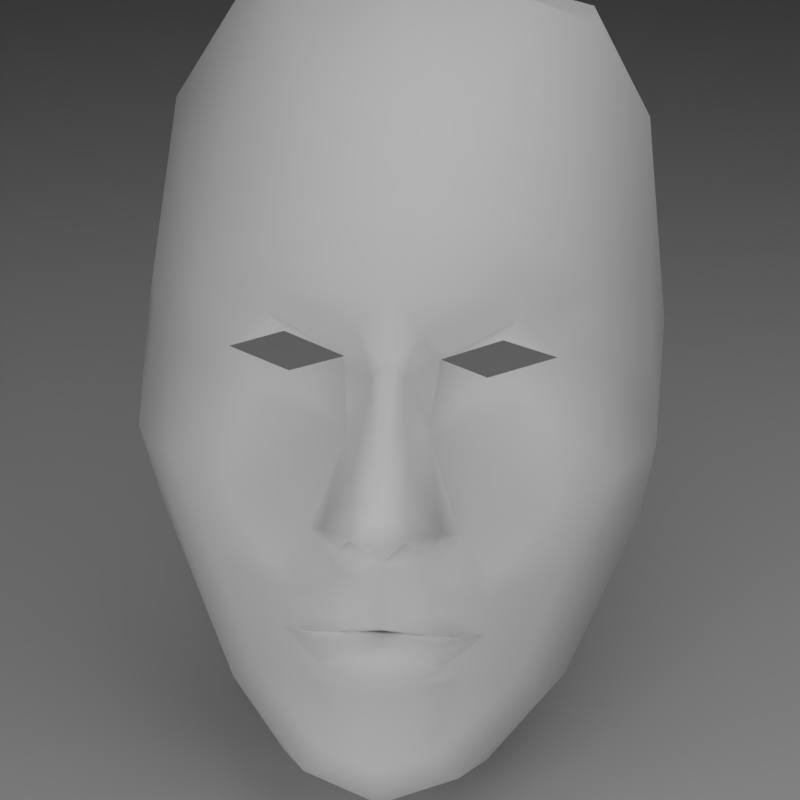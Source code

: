 # Source: MatPreview_dawn_face.blend  (saved by Blender 2.68.0; exported with 4.5.12 LTS)
import bpy
from mathutils import Matrix  # noqa: F401  (used for matrix-valued properties, if any)

bpy.ops.wm.read_factory_settings(use_empty=True)
scene = bpy.context.scene
scene.name = 'Scene'

# ---- collections
col_collection_1 = bpy.data.collections.new('Collection 1'); scene.collection.children.link(col_collection_1)

# ---- materials (node trees are filled in below, after node groups)
mat_room = bpy.data.materials.new('Room')
mat_room.alpha_threshold = 0.0
mat_room.diffuse_color = (0.64, 0.64, 0.64, 1.0)
mat_room.roughness = 0.5
mat_room.line_color = (0.0, 0.0, 0.0, 1.0)
mat_face = bpy.data.materials.new('Face')
mat_face.alpha_threshold = 0.0
mat_face.specular_color = (0.2, 0.2, 0.2)
mat_face.roughness = 0.5
mat_face.specular_intensity = 1.0
mat_face.line_color = (0.0, 0.0, 0.0, 1.0)

# ---- material node trees

# ---- world
world_world = bpy.data.worlds.new('World'); scene.world = world_world
world_world.color = (0.05088, 0.05088, 0.05088)
world_world.use_sun_shadow = False
world_world.sun_shadow_jitter_overblur = 0.0
world_world.cycles.sampling_method = 'MANUAL'
world_world.cycles.sample_map_resolution = 256

# ---- cameras
cam_camera = bpy.data.cameras.new('Camera')
cam_camera.clip_end = 100.0
cam_camera.lens = 80.0
cam_camera.sensor_width = 32.0
cam_camera.sensor_height = 18.0
cam_camera.ortho_scale = 7.314
cam_camera.dof.focus_distance = 0.0
cam_camera.dof.aperture_fstop = 128.0

# ---- lights
light_lamp_001 = bpy.data.lights.new('Lamp.001', 'AREA')
light_lamp_001.transmission_factor = 0.0
light_lamp_001.cutoff_distance = 30.0
light_lamp_001.energy = 78.54
light_lamp_001.shadow_buffer_clip_start = 1.001
light_lamp_001.shadow_soft_size = 1.0
light_lamp_001.shadow_maximum_resolution = 0.006
light_lamp_001.use_absolute_resolution = True
light_lamp_001.size = 1.0
light_lamp_001.size_y = 1.0
light_lamp_001.cycles.use_multiple_importance_sampling = False
light_lamp = bpy.data.lights.new('Lamp', 'AREA')
light_lamp.transmission_factor = 0.0
light_lamp.cutoff_distance = 30.0
light_lamp.energy = 78.54
light_lamp.shadow_buffer_clip_start = 1.001
light_lamp.shadow_soft_size = 1.0
light_lamp.shadow_maximum_resolution = 0.006
light_lamp.use_absolute_resolution = True
light_lamp.size = 1.0
light_lamp.size_y = 1.0
light_lamp.cycles.use_multiple_importance_sampling = False

# ---- meshes
me_cube_001 = bpy.data.meshes.new('Cube.001')
me_cube_001.from_pydata([(-1.0, -1.0, -1.0), (-1.0, 1.0, -1.0), (1.0, 1.0, -1.0), (1.0, -1.0, -1.0), (-1.0, -1.0, 1.0), (-1.0, 1.0, 1.0), (1.0, 1.0, 1.0), (1.0, -1.0, 1.0)], [], [(4, 5, 1, 0), (5, 6, 2, 1), (6, 7, 3, 2), (7, 4, 0, 3), (0, 1, 2, 3), (7, 6, 5, 4)])
_uv = me_cube_001.uv_layers.new(name='UVMap')
_uv.uv.foreach_set('vector', [0.1258, -0.5748, 0.8974, -0.5748, 0.8974, 0.1968, 0.1258, 0.1968, 1.669, 0.1968, 1.669, 0.9685, 0.8974, 0.9685, 0.8974, 0.1968, 0.8974, 1.74, 0.1258, 1.74, 0.1258, 0.9685, 0.8974, 0.9685, -0.6459, 0.9685, -0.6459, 0.1968, 0.1258, 0.1968, 0.1258, 0.9685, 0.1258, 0.1968, 0.8974, 0.1968, 0.8974, 0.9685, 0.1258, 0.9685, 0.1258, -1.346, 0.8974, -1.346, 0.8974, -0.5748, 0.1258, -0.5748])
me_cube_001.materials.append(mat_room)
me_cube_001.use_remesh_preserve_volume = False
me_cube_001.use_remesh_preserve_attributes = False
me_cube_001.use_mirror_vertex_groups = False
me_cube_001.update()
me_dawn_face_faceted = bpy.data.meshes.new('dawn_face_faceted')
me_dawn_face_faceted.from_pydata([(-1.916e-05, -0.0746, 0.00422), (-0.008195, -0.01457, 0.01566), (-0.03449, 0.02235, 0.0001388), (-0.04582, 0.02253, -0.0097), (-0.02156, 0.01779, 0.001551), (-1.916e-05, -0.03512, 0.01004), (-1.916e-05, -0.03528, 0.01094), (-0.02253, 0.02624, 0.00315), (-1.916e-05, 0.02213, 0.01222), (-0.01222, -0.01266, 0.01736), (-1.916e-05, -0.007067, 0.03007), (0.008156, -0.01457, 0.01566), (0.03445, 0.02235, 0.0001388), (0.04578, 0.02253, -0.009699), (0.02008, 0.01775, 0.001676), (0.02312, 0.02587, 0.003268), (0.01218, -0.01266, 0.01736), (-6.609e-05, 0.1062, -0.03587), (-0.05271, 0.07434, -0.03447), (0.05321, 0.07272, -0.03447), (-1.916e-05, -0.07235, -0.0344), (0.05476, -0.0175, -0.03447), (-0.05479, -0.01752, -0.03447), (0.01017, 0.02091, -0.00103), (-0.01021, 0.02091, -0.00103), (-1.916e-05, 0.03578, 0.0153), (0.05666, 0.002223, -0.0158), (-0.0567, 0.002215, -0.01581), (0.0354, -0.05458, -0.01937), (-0.03532, -0.05468, -0.01921), (0.03931, 0.004385, -9.335e-05), (-0.03935, 0.004385, -9.335e-05), (0.006255, -0.01419, 0.01583), (-0.006293, -0.01419, 0.01583), (0.01798, -0.03631, 0.001765), (-0.01802, -0.03631, 0.001765), (0.02033, -0.0281, 0.005766), (-0.02036, -0.0281, 0.005765), (-2.07e-05, 0.09936, -0.01132), (0.04026, 0.09231, -0.02241), (-0.04081, 0.08887, -0.0219), (0.008415, 0.007151, 0.007975), (-0.008453, 0.007151, 0.007975), (-0.03825, 0.09834, -0.03447), (0.03992, 0.09656, -0.03447), (0.03944, -0.05429, -0.03399), (-0.03926, -0.05414, -0.03447), (0.004057, -0.01461, 0.02135), (-0.004095, -0.01461, 0.02135), (0.04757, 0.06278, -0.01427), (-0.0476, 0.0628, -0.01427), (-1.916e-05, -0.01945, 0.01722), (-1.916e-05, -0.0641, 0.01138), (0.02619, 0.03052, 0.003898), (-0.02623, 0.03052, 0.003898), (-1.916e-05, -0.04815, 0.008404), (-1.916e-05, -0.04424, 0.01582), (-0.05843, 0.02779, -0.03447), (0.05839, 0.02779, -0.03447), (-1.916e-05, -0.03218, 0.01816), (-1.916e-05, 0.07854, 0.005327), (0.02152, -0.03684, 0.002327), (-0.02156, -0.03684, 0.002327), (0.006683, 0.02706, 0.01078), (-0.006722, 0.02706, 0.01078), (0.0198, -0.06796, -0.03391), (-0.01956, -0.06824, -0.03447), (0.02319, -0.02237, 0.004766), (-0.02322, -0.02237, 0.004766), (0.01963, 0.07488, 0.00313), (-0.01966, 0.07488, 0.00313), (0.01567, -0.0147, 0.008826), (-0.01571, -0.0147, 0.008826), (0.03184, -0.04993, -0.01013), (-0.03188, -0.04993, -0.01013), (0.02559, 0.09652, -0.0142), (-0.02575, 0.09668, -0.0144), (0.01164, -0.02919, 0.01498), (-0.01168, -0.02919, 0.01498), (0.03093, 0.01277, 0.00201), (-0.03097, 0.01277, 0.002009), (0.009235, -0.01698, 0.01516), (-0.009073, -0.01738, 0.01516), (0.05507, 0.0221, -0.0212), (-0.05511, 0.0221, -0.0212), (0.003203, 0.01767, 0.01204), (-0.003241, 0.01767, 0.01204), (0.02833, -0.04772, -0.005568), (-0.02837, -0.04772, -0.005568), (0.0407, 0.03705, 0.001209), (-0.04074, 0.03705, 0.001208), (0.01618, -0.04656, 0.003658), (-0.01622, -0.04656, 0.003658), (-1.916e-05, 0.05513, 0.01424), (0.008615, -0.0223, 0.01429), (-0.008654, -0.0223, 0.01429), (0.04829, -0.01455, -0.01078), (-0.04829, -0.01471, -0.01082), (0.0144, -0.03582, 0.01028), (-0.01443, -0.03582, 0.01028), (0.01978, 0.05215, 0.01198), (-0.01981, 0.05215, 0.01198), (0.005873, 0.0006067, 0.02157), (-0.005911, 0.0006067, 0.02157), (0.03756, -0.024, -0.002984), (-0.03761, -0.02399, -0.002986), (0.03566, 0.0682, -0.003028), (-0.03575, 0.06824, -0.003076), (0.01154, -0.06165, 0.009401), (-0.01157, -0.06165, 0.009401), (0.005097, -0.006447, 0.02726), (-0.004936, -0.005847, 0.02726), (0.05433, 0.03711, -0.01885), (-0.05437, 0.03711, -0.01885), (-1.916e-05, -0.01433, 0.02794), (0.03451, -0.008661, 0.003567), (-0.03455, -0.008661, 0.003567), (0.01676, -0.06936, 0.0004244), (-0.01677, -0.06935, 0.0004678), (-1.916e-05, -0.03584, 0.01448), (0.02543, 0.03659, 0.009706), (-0.02547, 0.03659, 0.009706), (0.005419, -0.0123, 0.02874), (-0.005457, -0.0123, 0.02874), (0.01295, -0.04197, 0.01214), (-0.01299, -0.04197, 0.01214), (0.02242, -0.06859, -0.01089), (-0.02262, -0.06851, -0.01116), (0.04771, -0.002453, -0.004585), (-0.04775, -0.002445, -0.004587)], [], [(103, 86, 42), (68, 37, 72), (9, 82, 123), (123, 1, 48), (80, 42, 4), (116, 42, 80), (86, 24, 42), (22, 27, 57), (40, 18, 50), (7, 54, 2), (54, 7, 24), (24, 64, 54), (76, 17, 43), (102, 41, 85), (67, 71, 36), (16, 122, 81), (122, 47, 11), (79, 14, 41), (115, 79, 41), (85, 41, 23), (21, 58, 26), (39, 49, 19), (15, 12, 53), (53, 23, 15), (23, 53, 63), (109, 55, 92), (97, 74, 88), (108, 91, 55), (96, 87, 73), (97, 22, 29), (96, 28, 21), (126, 65, 45), (46, 66, 127), (14, 23, 41), (4, 42, 24), (64, 25, 121), (63, 120, 25), (58, 83, 26), (30, 13, 79), (57, 27, 84), (31, 80, 3), (108, 73, 87), (0, 20, 126), (109, 88, 74), (0, 127, 20), (128, 26, 13), (104, 87, 96), (129, 3, 27), (105, 97, 88), (32, 51, 81), (33, 82, 51), (36, 94, 77), (71, 94, 36), (37, 78, 95), (72, 37, 95), (34, 119, 61), (61, 5, 34), (35, 62, 119), (62, 35, 5), (76, 107, 70), (75, 69, 106), (38, 69, 75), (75, 17, 38), (38, 76, 70), (17, 76, 38), (41, 71, 115), (16, 41, 102), (42, 116, 72), (9, 103, 42), (40, 43, 18), (19, 44, 39), (21, 28, 45), (22, 46, 29), (32, 47, 51), (51, 47, 122), (51, 123, 48), (33, 51, 48), (112, 19, 49), (89, 12, 13), (18, 113, 50), (90, 3, 2), (59, 99, 5), (59, 5, 98), (118, 0, 109), (108, 0, 117), (49, 89, 112), (100, 89, 106), (50, 113, 90), (101, 107, 90), (119, 62, 125), (119, 124, 61), (125, 92, 55), (124, 55, 91), (113, 18, 57), (58, 19, 112), (59, 78, 99), (59, 98, 77), (70, 107, 101), (69, 100, 106), (77, 61, 36), (104, 36, 61), (78, 37, 62), (105, 62, 37), (85, 23, 63), (63, 25, 8), (86, 64, 24), (64, 8, 25), (126, 20, 65), (20, 127, 66), (104, 67, 36), (30, 79, 115), (105, 37, 68), (31, 116, 80), (60, 100, 69), (38, 60, 69), (60, 70, 101), (38, 70, 60), (71, 16, 81), (16, 71, 41), (72, 82, 9), (9, 42, 72), (28, 96, 73), (45, 28, 126), (29, 74, 97), (46, 127, 29), (75, 106, 39), (76, 40, 107), (76, 43, 40), (59, 77, 51), (51, 77, 94), (59, 51, 78), (51, 95, 78), (79, 12, 14), (79, 13, 12), (80, 2, 3), (80, 4, 2), (122, 11, 81), (11, 32, 81), (123, 82, 1), (1, 82, 33), (83, 89, 13), (83, 13, 26), (84, 3, 90), (84, 27, 3), (10, 85, 8), (63, 8, 85), (10, 8, 86), (64, 86, 8), (104, 61, 87), (124, 91, 61), (105, 88, 62), (125, 62, 92), (89, 53, 12), (100, 120, 89), (90, 2, 54), (101, 90, 121), (87, 61, 91), (108, 87, 91), (88, 92, 62), (109, 92, 88), (101, 121, 25), (100, 25, 120), (51, 94, 81), (71, 81, 94), (51, 82, 95), (72, 95, 82), (96, 21, 26), (96, 26, 128), (97, 27, 22), (97, 129, 27), (98, 61, 77), (98, 5, 61), (99, 78, 62), (99, 62, 5), (93, 25, 100), (93, 100, 60), (93, 101, 25), (93, 60, 101), (102, 85, 10), (110, 16, 102), (103, 10, 86), (111, 103, 9), (128, 115, 104), (128, 104, 96), (129, 97, 105), (129, 105, 116), (49, 106, 89), (39, 106, 49), (50, 90, 107), (40, 50, 107), (52, 0, 108), (52, 108, 55), (109, 0, 52), (52, 55, 109), (110, 122, 16), (102, 10, 110), (111, 9, 123), (103, 111, 10), (58, 112, 83), (112, 89, 83), (57, 84, 113), (113, 84, 90), (10, 111, 123), (10, 122, 110), (67, 115, 71), (115, 67, 104), (68, 72, 116), (116, 105, 68), (28, 73, 117), (108, 117, 73), (29, 118, 74), (109, 74, 118), (119, 6, 35), (119, 34, 6), (53, 89, 120), (63, 53, 120), (54, 121, 90), (64, 121, 54), (122, 114, 51), (10, 114, 122), (123, 51, 114), (10, 123, 114), (56, 55, 124), (56, 124, 119), (56, 125, 55), (56, 119, 125), (28, 117, 126), (117, 0, 126), (29, 127, 118), (127, 0, 118), (128, 13, 30), (115, 128, 30), (129, 31, 3), (116, 31, 129), (17, 75, 39, 44), (11, 47, 32), (1, 33, 48)])
me_dawn_face_faceted.polygons.foreach_set('use_smooth', [True] * 237)
_uv = me_dawn_face_faceted.uv_layers.new(name='UVMap')
_uv.uv.foreach_set('vector', [0.4746, 0.4259, 0.4824, 0.5001, 0.4599, 0.4549, 0.4034, 0.3271, 0.4153, 0.3024, 0.4347, 0.3601, 0.4484, 0.3689, 0.4629, 0.3395, 0.4765, 0.3792, 0.4765, 0.3792, 0.471, 0.3546, 0.4848, 0.3557, 0.3711, 0.4782, 0.4599, 0.4549, 0.3943, 0.5036, 0.3562, 0.386, 0.4599, 0.4549, 0.3711, 0.4782, 0.4824, 0.5001, 0.4274, 0.5131, 0.4599, 0.4549, 0.2719, 0.348, 0.2639, 0.4328, 0.2567, 0.5428, 0.3301, 0.8054, 0.2806, 0.743, 0.3018, 0.6933, 0.399, 0.5163, 0.3838, 0.5545, 0.3564, 0.5194, 0.3838, 0.5545, 0.399, 0.5163, 0.4274, 0.5131, 0.4274, 0.5131, 0.4721, 0.5397, 0.3838, 0.5545, 0.3928, 0.839, 0.5, 0.8975, 0.3408, 0.8461, 0.5254, 0.4259, 0.5401, 0.4549, 0.5176, 0.5001, 0.5966, 0.3271, 0.5653, 0.3601, 0.5847, 0.3024, 0.5516, 0.3689, 0.5237, 0.3766, 0.5385, 0.3455, 0.5237, 0.3766, 0.517, 0.3605, 0.534, 0.3607, 0.6289, 0.4782, 0.6067, 0.5056, 0.5401, 0.4549, 0.6438, 0.386, 0.6289, 0.4782, 0.5401, 0.4549, 0.5176, 0.5001, 0.5401, 0.4549, 0.5696, 0.5121, 0.7282, 0.348, 0.7433, 0.5428, 0.7361, 0.4328, 0.6678, 0.8202, 0.6982, 0.6932, 0.7217, 0.736, 0.6011, 0.5173, 0.6436, 0.5194, 0.6092, 0.5545, 0.6092, 0.5545, 0.5696, 0.5121, 0.6011, 0.5173, 0.5696, 0.5121, 0.6092, 0.5545, 0.5279, 0.5397, 0.4519, 0.1582, 0.499, 0.1823, 0.4295, 0.2171, 0.299, 0.36, 0.3673, 0.2086, 0.3819, 0.2181, 0.5481, 0.1582, 0.5725, 0.2091, 0.499, 0.1823, 0.7012, 0.3607, 0.6181, 0.2181, 0.6327, 0.2086, 0.299, 0.36, 0.2719, 0.348, 0.353, 0.1882, 0.7012, 0.3607, 0.6475, 0.1886, 0.7282, 0.348, 0.5935, 0.1283, 0.5825, 0.131, 0.6643, 0.1898, 0.3366, 0.1905, 0.4186, 0.1298, 0.4059, 0.1287, 0.6067, 0.5056, 0.5696, 0.5121, 0.5401, 0.4549, 0.3943, 0.5036, 0.4599, 0.4549, 0.4274, 0.5131, 0.4721, 0.5397, 0.5, 0.5771, 0.394, 0.5806, 0.5279, 0.5397, 0.606, 0.5806, 0.5, 0.5771, 0.7433, 0.5428, 0.7294, 0.5183, 0.7361, 0.4328, 0.6638, 0.4421, 0.6907, 0.5202, 0.6289, 0.4782, 0.2567, 0.5428, 0.2639, 0.4328, 0.2706, 0.5183, 0.3362, 0.4421, 0.3711, 0.4782, 0.3093, 0.5202, 0.5481, 0.1582, 0.6327, 0.2086, 0.6181, 0.2181, 0.5, 0.1025, 0.5, 0.1122, 0.5935, 0.1283, 0.4519, 0.1582, 0.3819, 0.2181, 0.3673, 0.2086, 0.5, 0.1025, 0.4059, 0.1287, 0.5, 0.1122, 0.6988, 0.4127, 0.7361, 0.4328, 0.6907, 0.5202, 0.6565, 0.3201, 0.6181, 0.2181, 0.7012, 0.3607, 0.3012, 0.4128, 0.3093, 0.5202, 0.2639, 0.4328, 0.3435, 0.3201, 0.299, 0.36, 0.3819, 0.2181, 0.5259, 0.3523, 0.5, 0.3368, 0.5385, 0.3455, 0.4815, 0.3543, 0.4629, 0.3395, 0.5, 0.3368, 0.5847, 0.3024, 0.536, 0.3274, 0.5486, 0.3041, 0.5653, 0.3601, 0.536, 0.3274, 0.5847, 0.3024, 0.4153, 0.3024, 0.4514, 0.3041, 0.464, 0.3274, 0.4347, 0.3601, 0.4153, 0.3024, 0.464, 0.3274, 0.575, 0.2735, 0.5, 0.2755, 0.5827, 0.2742, 0.5827, 0.2742, 0.5, 0.2786, 0.575, 0.2735, 0.425, 0.2672, 0.4183, 0.2752, 0.5, 0.2755, 0.4183, 0.2752, 0.425, 0.2672, 0.5, 0.2786, 0.3928, 0.839, 0.3512, 0.7167, 0.4182, 0.7453, 0.6067, 0.8383, 0.5818, 0.7453, 0.6486, 0.7165, 0.5, 0.8562, 0.5818, 0.7453, 0.6067, 0.8383, 0.6067, 0.8383, 0.5, 0.8975, 0.5, 0.8562, 0.5, 0.8562, 0.3928, 0.839, 0.4182, 0.7453, 0.5, 0.8975, 0.3928, 0.839, 0.5, 0.8562, 0.5401, 0.4549, 0.5653, 0.3601, 0.6438, 0.386, 0.5516, 0.3689, 0.5401, 0.4549, 0.5254, 0.4259, 0.4599, 0.4549, 0.3562, 0.386, 0.4347, 0.3601, 0.4484, 0.3689, 0.4746, 0.4259, 0.4599, 0.4549, 0.3301, 0.8054, 0.3408, 0.8461, 0.2806, 0.743, 0.7217, 0.736, 0.6663, 0.8385, 0.6678, 0.8202, 0.7282, 0.348, 0.6475, 0.1886, 0.6643, 0.1898, 0.2719, 0.348, 0.3366, 0.1905, 0.353, 0.1882, 0.5259, 0.3523, 0.517, 0.3605, 0.5, 0.3368, 0.5, 0.3368, 0.517, 0.3605, 0.5237, 0.3766, 0.5, 0.3368, 0.4765, 0.3792, 0.4848, 0.3557, 0.4815, 0.3543, 0.5, 0.3368, 0.4848, 0.3557, 0.7263, 0.5829, 0.7217, 0.736, 0.6982, 0.6932, 0.6696, 0.5826, 0.6436, 0.5194, 0.6907, 0.5202, 0.2806, 0.743, 0.2737, 0.5829, 0.3018, 0.6933, 0.3304, 0.5826, 0.3093, 0.5202, 0.3564, 0.5194, 0.5, 0.2913, 0.44, 0.2756, 0.5, 0.2786, 0.5, 0.2913, 0.5, 0.2786, 0.56, 0.2756, 0.4302, 0.1251, 0.5, 0.1025, 0.4519, 0.1582, 0.5481, 0.1582, 0.5, 0.1025, 0.5699, 0.125, 0.6982, 0.6932, 0.6696, 0.5826, 0.7263, 0.5829, 0.5824, 0.6475, 0.6696, 0.5826, 0.6486, 0.7165, 0.3018, 0.6933, 0.2737, 0.5829, 0.3304, 0.5826, 0.4176, 0.6475, 0.3512, 0.7167, 0.3304, 0.5826, 0.5, 0.2755, 0.4183, 0.2752, 0.449, 0.2512, 0.5, 0.2755, 0.554, 0.2492, 0.5827, 0.2742, 0.449, 0.2512, 0.4295, 0.2171, 0.499, 0.1823, 0.554, 0.2492, 0.499, 0.1823, 0.5725, 0.2091, 0.2737, 0.5829, 0.2806, 0.743, 0.2567, 0.5428, 0.7433, 0.5428, 0.7217, 0.736, 0.7263, 0.5829, 0.5, 0.2913, 0.4514, 0.3041, 0.44, 0.2756, 0.5, 0.2913, 0.56, 0.2756, 0.5486, 0.3041, 0.4182, 0.7453, 0.3512, 0.7167, 0.4176, 0.6475, 0.5818, 0.7453, 0.5824, 0.6475, 0.6486, 0.7165, 0.5486, 0.3041, 0.5827, 0.2742, 0.5847, 0.3024, 0.6565, 0.3201, 0.5847, 0.3024, 0.5827, 0.2742, 0.4514, 0.3041, 0.4153, 0.3024, 0.4183, 0.2752, 0.3435, 0.3201, 0.4183, 0.2752, 0.4153, 0.3024, 0.5176, 0.5001, 0.5696, 0.5121, 0.5279, 0.5397, 0.5279, 0.5397, 0.5, 0.5771, 0.5, 0.5184, 0.4824, 0.5001, 0.4721, 0.5397, 0.4274, 0.5131, 0.4721, 0.5397, 0.5, 0.5184, 0.5, 0.5771, 0.5935, 0.1283, 0.5, 0.1122, 0.5825, 0.131, 0.5, 0.1122, 0.4059, 0.1287, 0.4186, 0.1298, 0.6565, 0.3201, 0.5966, 0.3271, 0.5847, 0.3024, 0.6638, 0.4421, 0.6289, 0.4782, 0.6438, 0.386, 0.3435, 0.3201, 0.4153, 0.3024, 0.4034, 0.3271, 0.3362, 0.4421, 0.3562, 0.386, 0.3711, 0.4782, 0.5, 0.761, 0.5824, 0.6475, 0.5818, 0.7453, 0.5, 0.8562, 0.5, 0.761, 0.5818, 0.7453, 0.5, 0.761, 0.4182, 0.7453, 0.4176, 0.6475, 0.5, 0.8562, 0.4182, 0.7453, 0.5, 0.761, 0.5653, 0.3601, 0.5516, 0.3689, 0.5385, 0.3455, 0.5516, 0.3689, 0.5653, 0.3601, 0.5401, 0.4549, 0.4347, 0.3601, 0.4629, 0.3395, 0.4484, 0.3689, 0.4484, 0.3689, 0.4599, 0.4549, 0.4347, 0.3601, 0.6475, 0.1886, 0.7012, 0.3607, 0.6327, 0.2086, 0.6643, 0.1898, 0.6475, 0.1886, 0.5935, 0.1283, 0.353, 0.1882, 0.3673, 0.2086, 0.299, 0.36, 0.3366, 0.1905, 0.4059, 0.1287, 0.353, 0.1882, 0.6067, 0.8383, 0.6486, 0.7165, 0.6678, 0.8202, 0.3928, 0.839, 0.3301, 0.8054, 0.3512, 0.7167, 0.3928, 0.839, 0.3408, 0.8461, 0.3301, 0.8054, 0.5, 0.2913, 0.5486, 0.3041, 0.5, 0.3368, 0.5, 0.3368, 0.5486, 0.3041, 0.536, 0.3274, 0.5, 0.2913, 0.5, 0.3368, 0.4514, 0.3041, 0.5, 0.3368, 0.464, 0.3274, 0.4514, 0.3041, 0.6289, 0.4782, 0.6436, 0.5194, 0.6067, 0.5056, 0.6289, 0.4782, 0.6907, 0.5202, 0.6436, 0.5194, 0.3711, 0.4782, 0.3564, 0.5194, 0.3093, 0.5202, 0.3711, 0.4782, 0.3943, 0.5036, 0.3564, 0.5194, 0.5237, 0.3766, 0.534, 0.3607, 0.5385, 0.3455, 0.534, 0.3607, 0.5259, 0.3523, 0.5385, 0.3455, 0.4765, 0.3792, 0.4629, 0.3395, 0.471, 0.3546, 0.471, 0.3546, 0.4629, 0.3395, 0.4815, 0.3543, 0.7294, 0.5183, 0.6696, 0.5826, 0.6907, 0.5202, 0.7294, 0.5183, 0.6907, 0.5202, 0.7361, 0.4328, 0.2706, 0.5183, 0.3093, 0.5202, 0.3304, 0.5826, 0.2706, 0.5183, 0.2639, 0.4328, 0.3093, 0.5202, 0.5, 0.3929, 0.5176, 0.5001, 0.5, 0.5184, 0.5279, 0.5397, 0.5, 0.5184, 0.5176, 0.5001, 0.5, 0.3929, 0.5, 0.5184, 0.4824, 0.5001, 0.4721, 0.5397, 0.4824, 0.5001, 0.5, 0.5184, 0.6565, 0.3201, 0.5827, 0.2742, 0.6181, 0.2181, 0.554, 0.2492, 0.5725, 0.2091, 0.5827, 0.2742, 0.3435, 0.3201, 0.3819, 0.2181, 0.4183, 0.2752, 0.449, 0.2512, 0.4183, 0.2752, 0.4295, 0.2171, 0.6696, 0.5826, 0.6092, 0.5545, 0.6436, 0.5194, 0.5824, 0.6475, 0.606, 0.5806, 0.6696, 0.5826, 0.3304, 0.5826, 0.3564, 0.5194, 0.3838, 0.5545, 0.4176, 0.6475, 0.3304, 0.5826, 0.394, 0.5806, 0.6181, 0.2181, 0.5827, 0.2742, 0.5725, 0.2091, 0.5481, 0.1582, 0.6181, 0.2181, 0.5725, 0.2091, 0.3819, 0.2181, 0.4295, 0.2171, 0.4183, 0.2752, 0.4519, 0.1582, 0.4295, 0.2171, 0.3819, 0.2181, 0.4176, 0.6475, 0.394, 0.5806, 0.5, 0.5771, 0.5824, 0.6475, 0.5, 0.5771, 0.606, 0.5806, 0.5, 0.3368, 0.536, 0.3274, 0.5385, 0.3455, 0.5653, 0.3601, 0.5385, 0.3455, 0.536, 0.3274, 0.5, 0.3368, 0.4629, 0.3395, 0.464, 0.3274, 0.4347, 0.3601, 0.464, 0.3274, 0.4629, 0.3395, 0.7012, 0.3607, 0.7282, 0.348, 0.7361, 0.4328, 0.7012, 0.3607, 0.7361, 0.4328, 0.6988, 0.4127, 0.299, 0.36, 0.2639, 0.4328, 0.2719, 0.348, 0.299, 0.36, 0.3012, 0.4128, 0.2639, 0.4328, 0.56, 0.2756, 0.5827, 0.2742, 0.5486, 0.3041, 0.56, 0.2756, 0.5, 0.2786, 0.5827, 0.2742, 0.44, 0.2756, 0.4514, 0.3041, 0.4183, 0.2752, 0.44, 0.2756, 0.4183, 0.2752, 0.5, 0.2786, 0.5, 0.6604, 0.5, 0.5771, 0.5824, 0.6475, 0.5, 0.6604, 0.5824, 0.6475, 0.5, 0.761, 0.5, 0.6604, 0.4176, 0.6475, 0.5, 0.5771, 0.5, 0.6604, 0.5, 0.761, 0.4176, 0.6475, 0.5254, 0.4259, 0.5176, 0.5001, 0.5, 0.3929, 0.523, 0.3981, 0.5516, 0.3689, 0.5254, 0.4259, 0.4746, 0.4259, 0.5, 0.3929, 0.4824, 0.5001, 0.477, 0.3981, 0.4746, 0.4259, 0.4484, 0.3689, 0.6988, 0.4127, 0.6438, 0.386, 0.6565, 0.3201, 0.6988, 0.4127, 0.6565, 0.3201, 0.7012, 0.3607, 0.3012, 0.4128, 0.299, 0.36, 0.3435, 0.3201, 0.3012, 0.4128, 0.3435, 0.3201, 0.3562, 0.386, 0.6982, 0.6932, 0.6486, 0.7165, 0.6696, 0.5826, 0.6678, 0.8202, 0.6486, 0.7165, 0.6982, 0.6932, 0.3018, 0.6933, 0.3304, 0.5826, 0.3512, 0.7167, 0.3301, 0.8054, 0.3018, 0.6933, 0.3512, 0.7167, 0.5, 0.1477, 0.5, 0.1025, 0.5481, 0.1582, 0.5, 0.1477, 0.5481, 0.1582, 0.499, 0.1823, 0.4519, 0.1582, 0.5, 0.1025, 0.5, 0.1477, 0.5, 0.1477, 0.499, 0.1823, 0.4519, 0.1582, 0.523, 0.3981, 0.5237, 0.3766, 0.5516, 0.3689, 0.5254, 0.4259, 0.5, 0.3929, 0.523, 0.3981, 0.477, 0.3981, 0.4484, 0.3689, 0.4765, 0.3792, 0.4746, 0.4259, 0.477, 0.3981, 0.5, 0.3929, 0.7433, 0.5428, 0.7263, 0.5829, 0.7294, 0.5183, 0.7263, 0.5829, 0.6696, 0.5826, 0.7294, 0.5183, 0.2567, 0.5428, 0.2706, 0.5183, 0.2737, 0.5829, 0.2737, 0.5829, 0.2706, 0.5183, 0.3304, 0.5826, 0.5, 0.3929, 0.477, 0.3981, 0.4765, 0.3792, 0.5, 0.3929, 0.5237, 0.3766, 0.523, 0.3981, 0.5966, 0.3271, 0.6438, 0.386, 0.5653, 0.3601, 0.6438, 0.386, 0.5966, 0.3271, 0.6565, 0.3201, 0.4034, 0.3271, 0.4347, 0.3601, 0.3562, 0.386, 0.3562, 0.386, 0.3435, 0.3201, 0.4034, 0.3271, 0.6475, 0.1886, 0.6327, 0.2086, 0.5699, 0.125, 0.5481, 0.1582, 0.5699, 0.125, 0.6327, 0.2086, 0.353, 0.1882, 0.4302, 0.1251, 0.3673, 0.2086, 0.4519, 0.1582, 0.3673, 0.2086, 0.4302, 0.1251, 0.5, 0.2755, 0.5, 0.2779, 0.425, 0.2672, 0.5, 0.2755, 0.575, 0.2735, 0.5, 0.2779, 0.6092, 0.5545, 0.6696, 0.5826, 0.606, 0.5806, 0.5279, 0.5397, 0.6092, 0.5545, 0.606, 0.5806, 0.3838, 0.5545, 0.394, 0.5806, 0.3304, 0.5826, 0.4721, 0.5397, 0.394, 0.5806, 0.3838, 0.5545, 0.5237, 0.3766, 0.5, 0.3617, 0.5, 0.3368, 0.5, 0.3929, 0.5, 0.3617, 0.5237, 0.3766, 0.4765, 0.3792, 0.5, 0.3368, 0.5, 0.3617, 0.5, 0.3929, 0.4765, 0.3792, 0.5, 0.3617, 0.5, 0.2394, 0.499, 0.1823, 0.554, 0.2492, 0.5, 0.2394, 0.554, 0.2492, 0.5, 0.2755, 0.5, 0.2394, 0.449, 0.2512, 0.499, 0.1823, 0.5, 0.2394, 0.5, 0.2755, 0.449, 0.2512, 0.6475, 0.1886, 0.5699, 0.125, 0.5935, 0.1283, 0.5699, 0.125, 0.5, 0.1025, 0.5935, 0.1283, 0.353, 0.1882, 0.4059, 0.1287, 0.4302, 0.1251, 0.4059, 0.1287, 0.5, 0.1025, 0.4302, 0.1251, 0.6988, 0.4127, 0.6907, 0.5202, 0.6638, 0.4421, 0.6438, 0.386, 0.6988, 0.4127, 0.6638, 0.4421, 0.3012, 0.4128, 0.3362, 0.4421, 0.3093, 0.5202, 0.3562, 0.386, 0.3362, 0.4421, 0.3012, 0.4128, 0.5, 0.8975, 0.6067, 0.8383, 0.6678, 0.8202, 0.6663, 0.8385, 0.534, 0.3607, 0.517, 0.3605, 0.5259, 0.3523, 0.471, 0.3546, 0.4815, 0.3543, 0.4848, 0.3557])
me_dawn_face_faceted.materials.append(mat_face)
me_dawn_face_faceted.use_remesh_preserve_volume = False
me_dawn_face_faceted.use_remesh_preserve_attributes = False
me_dawn_face_faceted.use_mirror_x = True
me_dawn_face_faceted.update()

# ---- objects
ob_lamp_001 = bpy.data.objects.new('Lamp.001', light_lamp_001)
ob_room = bpy.data.objects.new('Room', me_cube_001)
ob_lamp = bpy.data.objects.new('Lamp', light_lamp)
ob_camera = bpy.data.objects.new('Camera', cam_camera)
ob_dawn_face_faceted = bpy.data.objects.new('dawn_face_faceted', me_dawn_face_faceted)

# ---- transforms, parenting, visibility, modifiers, constraints
ob_lamp_001.location = (4.44, -3.817, 2.463)
ob_lamp_001.rotation_euler = (0.3083, -1.419, 1.833)
ob_lamp_001.scale = (3.812, 3.812, 3.812)
ob_lamp_001.lock_rotations_4d = False
ob_lamp_001.empty_display_type = 'ARROWS'
ob_lamp_001.color = (0.0, 0.0, 0.0, 0.0)
ob_lamp_001.lineart.crease_threshold = 0.0
ob_room.location = (-7.665, 6.29, 3.968)
ob_room.scale = (13.85, 12.65, 3.966)
ob_room.lineart.crease_threshold = 0.0
ob_lamp.location = (1.649, 0.2642, 5.865)
ob_lamp.rotation_euler = (0.249, 0.05522, 1.866)
ob_lamp.scale = (5.308, 5.308, 5.308)
ob_lamp.lock_rotations_4d = False
ob_lamp.empty_display_type = 'ARROWS'
ob_lamp.color = (0.0, 0.0, 0.0, 0.0)
ob_lamp.lineart.crease_threshold = 0.0
ob_camera.location = (5.864, -3.676, 4.698)
ob_camera.rotation_euler = (1.059, 0.005011, 1.006)
ob_camera.scale = (1.0, 1.0, 1.0)
ob_camera.lock_rotations_4d = False
ob_camera.empty_display_type = 'ARROWS'
ob_camera.color = (0.0, 0.0, 0.0, 0.0)
ob_camera.display_type = 'WIRE'
ob_camera.lineart.crease_threshold = 0.0
ob_dawn_face_faceted.location = (1.132, -0.7372, 1.358)
ob_dawn_face_faceted.rotation_euler = (1.194, 0.004707, 0.9297)
ob_dawn_face_faceted.scale = (15.39, 15.39, 15.39)
ob_dawn_face_faceted.lineart.crease_threshold = 0.0
ob_dawn_face_faceted.use_mesh_mirror_x = True
_vg = ob_dawn_face_faceted.vertex_groups.new(name='Default')

# ---- collection membership
col_collection_1.objects.link(ob_lamp_001)
col_collection_1.objects.link(ob_room)
col_collection_1.objects.link(ob_lamp)
col_collection_1.objects.link(ob_camera)
col_collection_1.objects.link(ob_dawn_face_faceted)

# ---- scene / render settings (as saved in the file)
scene.camera = ob_camera
scene.frame_start = 1; scene.frame_end = 250; scene.frame_set(167)
scene.render.engine = 'BLENDER_EEVEE_NEXT'
scene.render.image_settings.color_mode = 'RGB'
scene.render.image_settings.compression = 90
scene.render.resolution_x = 120
scene.render.resolution_y = 120
scene.render.dither_intensity = 0.0
scene.render.bake_margin = 2
scene.render.bake_bias = 0.0
scene.cycles.use_denoising = False
scene.cycles.samples = 10
scene.cycles.sampling_pattern = 'TABULATED_SOBOL'
scene.cycles.light_sampling_threshold = 0.0
scene.cycles.use_adaptive_sampling = False
scene.cycles.use_light_tree = False
scene.cycles.blur_glossy = 0.0
scene.cycles.volume_bounces = 1
scene.cycles.pixel_filter_type = 'GAUSSIAN'
scene.cycles.sample_clamp_indirect = 0.0
scene.view_settings.view_transform = 'Standard'
bpy.context.view_layer.update()
